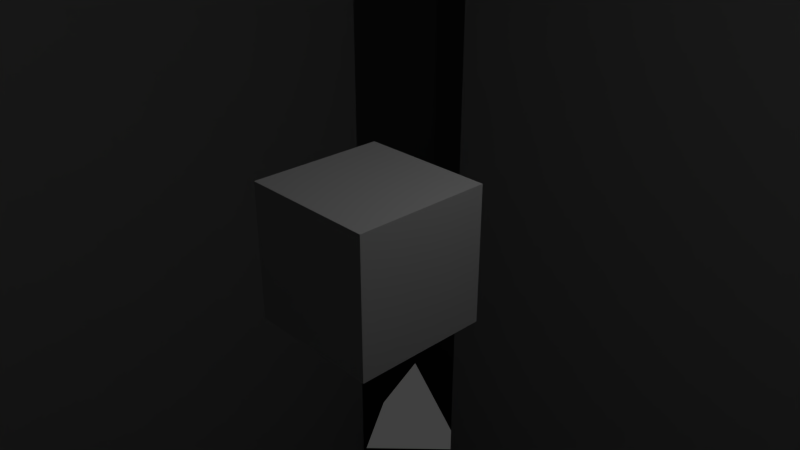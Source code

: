 # Source: Icons1.blend  (saved by Blender 2.78.0; exported with 4.5.12 LTS)
import bpy
from mathutils import Matrix  # noqa: F401  (used for matrix-valued properties, if any)

bpy.ops.wm.read_factory_settings(use_empty=True)
scene = bpy.context.scene
scene.name = 'Scene'

# ---- collections
col_collection_1 = bpy.data.collections.new('Collection 1'); scene.collection.children.link(col_collection_1)

# ---- materials (node trees are filled in below, after node groups)
mat_material = bpy.data.materials.new('Material')
mat_material.alpha_threshold = 0.0
mat_material.use_transparent_shadow = False
mat_material.roughness = 0.5
mat_material.line_color = (0.0, 0.0, 0.0, 1.0)
mat_outer = bpy.data.materials.new('Outer')
mat_outer.alpha_threshold = 0.0
mat_outer.use_transparent_shadow = False
mat_outer.roughness = 0.5
mat_inner = bpy.data.materials.new('Inner')
mat_inner.alpha_threshold = 0.0
mat_inner.use_transparent_shadow = False
mat_inner.roughness = 0.5

# ---- material node trees

# ---- world
world_world = bpy.data.worlds.new('World'); scene.world = world_world
world_world.color = (0.05088, 0.05088, 0.05088)
world_world.use_sun_shadow = False
world_world.sun_shadow_jitter_overblur = 0.0
world_world.cycles.sampling_method = 'MANUAL'

# ---- cameras
cam_camera = bpy.data.cameras.new('Camera')
cam_camera.clip_end = 100.0
cam_camera.lens = 35.0
cam_camera.sensor_width = 32.0
cam_camera.sensor_height = 18.0
cam_camera.ortho_scale = 7.314
cam_camera.dof.focus_distance = 0.0
cam_camera.dof.aperture_fstop = 128.0

# ---- lights
light_lamp = bpy.data.lights.new('Lamp', 'POINT')
light_lamp.transmission_factor = 0.0
light_lamp.cutoff_distance = 30.0
light_lamp.energy = 100.0
light_lamp.shadow_buffer_clip_start = 1.001
light_lamp.shadow_soft_size = 0.1
light_lamp.shadow_maximum_resolution = 0.006
light_lamp.use_absolute_resolution = True

# ---- meshes
me_cube = bpy.data.meshes.new('Cube')
me_cube.from_pydata([(1.0, 1.0, -1.0), (1.0, -1.0, -1.0), (-1.0, -1.0, -1.0), (-1.0, 1.0, -1.0), (1.0, 1.0, 1.0), (1.0, -1.0, 1.0), (-1.0, -1.0, 1.0), (-1.0, 1.0, 1.0)], [], [(0, 1, 2, 3), (4, 7, 6, 5), (0, 4, 5, 1), (1, 5, 6, 2), (2, 6, 7, 3), (4, 0, 3, 7)])
me_cube.materials.append(mat_material)
me_cube.use_remesh_preserve_volume = False
me_cube.use_remesh_preserve_attributes = False
me_cube.use_mirror_vertex_groups = False
me_cube.update()
me_cube_001 = bpy.data.meshes.new('Cube.001')
me_cube_001.from_pydata([(-16.88, 26.88, 33.75), (1.192e-07, 26.88, 33.75), (16.88, 26.88, 33.75), (-16.88, 10.01, 33.75), (16.88, 10.01, 33.75), (-16.88, -6.869, 33.75), (1.192e-07, -6.869, 33.75), (16.88, -6.869, 33.75), (16.88, 26.88, -33.75), (1.192e-07, 26.88, -33.75), (-16.88, 26.88, -33.75), (16.88, 10.01, -33.75), (-16.88, 10.01, -33.75), (16.88, -6.869, -33.75), (1.192e-07, -6.869, -33.75), (-16.88, -6.869, -33.75), (16.88, 43.76, 16.87), (1.192e-07, 43.76, 16.87), (-16.88, 43.76, 16.87), (16.88, 43.76, -1.982e-06), (-16.88, 43.76, -1.982e-06), (16.88, 43.76, -16.88), (1.192e-07, 43.76, -16.88), (-16.88, 43.76, -16.88), (-16.88, -23.74, 16.88), (1.192e-07, -23.74, 16.88), (16.88, -23.74, 16.88), (-16.88, -23.74, 3.114e-06), (2.484e-06, 26.88, -20.1), (16.88, -23.74, 3.114e-06), (-16.88, -23.74, -16.87), (1.192e-07, -23.74, -16.87), (16.88, -23.74, -16.87), (16.88, 43.76, -33.75), (1.192e-07, 43.76, -33.75), (-16.88, 43.76, -33.75), (-16.88, -23.74, -33.75), (1.192e-07, -23.74, -33.75), (16.88, -23.74, -33.75), (-16.88, 43.76, 33.75), (1.192e-07, 43.76, 33.75), (16.88, 43.76, 33.75), (16.88, -23.74, 33.75), (1.192e-07, -23.74, 33.75), (-16.88, -23.74, 33.75), (-33.75, 26.88, 16.88), (-33.75, 10.01, 16.88), (-33.75, -6.869, 16.88), (-33.75, 26.88, -7.081e-07), (20.1, 10.01, -3.421e-06), (-33.75, -6.869, 1.84e-06), (-33.75, 26.88, -16.88), (-33.75, 10.01, -16.88), (-33.75, -6.869, -16.88), (33.75, 26.88, -16.88), (33.75, 10.01, -16.88), (33.75, -6.869, -16.88), (33.75, 26.88, -7.081e-07), (33.75, -6.869, 1.84e-06), (33.75, 26.88, 16.88), (33.75, 10.01, 16.88), (33.75, -6.869, 16.88), (33.75, 26.88, -33.75), (33.75, 10.01, -33.75), (33.75, -6.869, -33.75), (33.75, 26.88, 33.75), (33.75, 10.01, 33.75), (33.75, -6.869, 33.75), (-33.75, 26.88, 33.75), (-33.75, 10.01, 33.75), (-33.75, -6.869, 33.75), (-33.75, -6.869, -33.75), (-33.75, 10.01, -33.75), (-33.75, 26.88, -33.75), (33.75, 43.76, 16.87), (33.75, 43.76, -1.982e-06), (33.75, 43.76, -16.88), (33.75, -23.74, -16.87), (33.75, -23.74, 3.114e-06), (33.75, -23.74, 16.88), (-33.75, 43.76, -16.88), (-33.75, 43.76, -1.982e-06), (-33.75, 43.76, 16.87), (-33.75, -23.74, 16.88), (-33.75, -23.74, 3.114e-06), (-33.75, -23.74, -16.87), (67.24, -57.23, 67.24), (67.24, 77.24, 67.24), (67.24, -57.23, -67.24), (67.24, 77.24, -67.24), (-67.24, -57.23, 67.24), (-67.24, 77.24, 67.24), (-67.24, -57.23, -67.24), (-67.24, 77.24, -67.24), (-2.625e-06, 10.01, 20.1), (-2.625e-06, 26.88, 20.1), (16.87, 10.01, 20.1), (-16.87, -6.868, 20.1), (-16.87, 10.01, 20.1), (16.87, 26.88, 20.1), (-2.625e-06, -6.868, 20.1), (-16.87, 26.88, 20.1), (16.87, -6.868, 20.1), (3.19e-06, -10.09, -1.412e-06), (3.19e-06, -10.09, -16.87), (3.19e-06, -10.09, 16.87), (16.87, -10.09, 16.87), (16.87, -10.09, -1.412e-06), (16.87, -10.09, -16.87), (-16.87, -10.09, 16.87), (-16.87, -10.09, -1.412e-06), (-16.87, -10.09, -16.87), (16.87, 26.88, -20.1), (2.484e-06, 10.01, -20.1), (-16.87, 10.01, -20.1), (-16.87, 26.88, -20.1), (-16.87, -6.868, -20.1), (2.484e-06, -6.868, -20.1), (16.87, 10.01, -20.1), (16.87, -6.868, -20.1), (16.87, 30.1, 16.87), (16.87, 30.1, -6.396e-06), (-16.87, 30.1, 16.87), (-16.87, 30.1, -6.396e-06), (16.87, 30.1, -16.87), (3.282e-06, 30.1, 16.87), (3.282e-06, 30.1, -6.396e-06), (-16.87, 30.1, -16.87), (3.282e-06, 30.1, -16.87), (-20.1, 26.88, -5.16e-06), (-20.1, 26.88, -16.87), (-20.1, -6.868, -2.613e-06), (-20.1, -6.868, -16.87), (-20.1, 26.88, 16.87), (-20.1, 10.01, -3.886e-06), (-20.1, 10.01, -16.87), (-20.1, 10.01, 16.87), (-20.1, -6.868, 16.87), (20.1, 10.01, 16.87), (20.1, 10.01, -16.87), (20.1, -6.868, -16.87), (20.1, -6.868, -2.147e-06), (20.1, -6.868, 16.87), (20.1, 26.88, -16.87), (20.1, 26.88, -4.695e-06), (20.1, 26.88, 16.87)], [], [(0, 1, 40, 39), (25, 43, 44, 24), (92, 85, 53, 71), (93, 80, 23, 35), (50, 47, 137, 131), (81, 82, 18, 20), (30, 31, 104, 111), (34, 22, 21, 33), (78, 79, 26, 29), (79, 86, 42, 26), (44, 43, 6, 5), (53, 50, 131, 132), (77, 78, 29, 32), (38, 32, 31, 37), (88, 77, 32, 38), (31, 32, 108, 104), (26, 42, 43, 25), (25, 24, 109, 105), (11, 13, 119, 118), (12, 10, 115, 114), (71, 53, 52, 72), (4, 66, 65, 2), (38, 37, 14, 13), (43, 42, 7, 6), (63, 11, 8, 62), (4, 2, 99, 96), (15, 12, 114, 116), (17, 16, 120, 125), (37, 36, 15, 14), (45, 48, 129, 133), (79, 78, 58, 61), (12, 72, 73, 10), (0, 3, 98, 101), (90, 44, 5, 70), (55, 63, 62, 54), (69, 3, 0, 68), (83, 90, 70, 47), (1, 0, 101, 95), (56, 55, 139, 140), (51, 48, 81, 80), (48, 45, 82, 81), (52, 53, 132, 135), (84, 83, 47, 50), (1, 2, 41, 40), (9, 10, 35, 34), (17, 40, 41, 16), (18, 39, 40, 17), (54, 57, 144, 143), (65, 59, 74, 87), (59, 57, 75, 74), (73, 51, 80, 93), (57, 54, 76, 75), (68, 0, 39, 91), (47, 70, 69, 46), (36, 92, 71, 15), (27, 24, 83, 84), (19, 16, 74, 75), (21, 19, 75, 76), (33, 21, 76, 89), (55, 54, 143, 139), (67, 61, 60, 66), (8, 9, 34, 33), (72, 52, 51, 73), (62, 8, 33, 89), (36, 30, 85, 92), (16, 41, 87, 74), (24, 44, 90, 83), (30, 27, 84, 85), (80, 81, 20, 23), (85, 84, 50, 53), (77, 88, 64, 56), (82, 91, 39, 18), (22, 23, 127, 128), (37, 31, 30, 36), (21, 22, 128, 124), (35, 23, 22, 34), (29, 26, 106, 107), (15, 71, 72, 12), (78, 77, 56, 58), (56, 64, 63, 55), (54, 62, 89, 76), (2, 65, 87, 41), (45, 68, 91, 82), (10, 73, 93, 35), (70, 5, 3, 69), (18, 17, 125, 122), (42, 86, 67, 7), (86, 79, 61, 67), (66, 60, 59, 65), (46, 69, 68, 45), (14, 15, 116, 117), (64, 13, 11, 63), (57, 59, 145, 144), (88, 38, 13, 64), (7, 4, 96, 102), (7, 67, 66, 4), (97, 100, 94, 98), (100, 102, 96, 94), (94, 96, 99, 95), (98, 94, 95, 101), (2, 1, 95, 99), (5, 6, 100, 97), (6, 7, 102, 100), (3, 5, 97, 98), (107, 106, 105, 103), (103, 105, 109, 110), (108, 107, 103, 104), (104, 103, 110, 111), (32, 29, 107, 108), (27, 30, 111, 110), (24, 27, 110, 109), (26, 25, 105, 106), (113, 114, 115, 28), (119, 117, 113, 118), (117, 116, 114, 113), (118, 113, 28, 112), (9, 8, 112, 28), (8, 11, 118, 112), (13, 14, 117, 119), (10, 9, 28, 115), (127, 123, 126, 128), (126, 125, 120, 121), (128, 126, 121, 124), (123, 122, 125, 126), (23, 20, 123, 127), (20, 18, 122, 123), (16, 19, 121, 120), (19, 21, 124, 121), (134, 136, 133, 129), (132, 131, 134, 135), (135, 134, 129, 130), (131, 137, 136, 134), (46, 45, 133, 136), (51, 52, 135, 130), (47, 46, 136, 137), (48, 51, 130, 129), (142, 141, 49, 138), (141, 140, 139, 49), (138, 49, 144, 145), (49, 139, 143, 144), (59, 60, 138, 145), (60, 61, 142, 138), (61, 58, 141, 142), (58, 56, 140, 141)])
me_cube_001.polygons.foreach_set('use_smooth', [True] * 144)
me_cube_001.polygons.foreach_set('material_index', [1, 1, 1, 1, 1, 1, 1, 1, 1, 1, 1, 1, 1, 1, 1, 1, 1, 1, 1, 1, 1, 1, 1, 1, 1, 1, 1, 1, 1, 1, 1, 1, 1, 1, 1, 1, 1, 1, 1, 1, 1, 1, 1, 1, 1, 1, 1, 1, 1, 1, 1, 1, 1, 1, 1, 1, 1, 1, 1, 1, 1, 1, 1, 1, 1, 1, 1, 1, 1, 1, 1, 1, 1, 1, 1, 1, 1, 1, 1, 1, 1, 1, 1, 1, 1, 1, 1, 1, 1, 1, 1, 1, 1, 1, 1, 1, 1, 1, 1, 1, 1, 1, 1, 1, 1, 1, 1, 1, 1, 1, 1, 1, 1, 1, 1, 1, 1, 1, 1, 1, 1, 1, 1, 1, 1, 1, 1, 1, 1, 1, 1, 1, 1, 1, 1, 1, 1, 1, 1, 1, 1, 1, 1, 1])
_uv = me_cube_001.uv_layers.new(name='UVMap')
_uv.uv.foreach_set('vector', [0.06258, 0.5625, 0.06258, 0.625, 8.662e-05, 0.625, 8.662e-05, 0.5625, 0.3125, 0.625, 0.25, 0.625, 0.25, 0.5625, 0.3125, 0.5625, 0.5, 0.5, 0.4375, 0.5, 0.4375, 0.4375, 0.5, 0.4375, 0.5, 0.25, 0.4375, 0.25, 0.4375, 0.1876, 0.5, 0.1876, 0.375, 0.4375, 0.3125, 0.4375, 0.3125, 0.4375, 0.375, 0.4375, 0.375, 0.25, 0.3125, 0.25, 0.3125, 0.1876, 0.375, 0.1876, 0.4375, 0.5625, 0.4375, 0.625, 0.4375, 0.625, 0.4375, 0.5625, 0.5, 0.1251, 0.4375, 0.1251, 0.4375, 0.06258, 0.5, 0.06258, 0.375, 0.75, 0.3125, 0.75, 0.3125, 0.6875, 0.375, 0.6875, 0.3125, 0.75, 0.25, 0.75, 0.25, 0.6875, 0.3125, 0.6875, 0.25, 0.5625, 0.25, 0.625, 0.1876, 0.625, 0.1876, 0.5625, 0.4375, 0.4375, 0.375, 0.4375, 0.375, 0.4375, 0.4375, 0.4375, 0.4375, 0.75, 0.375, 0.75, 0.375, 0.6875, 0.4375, 0.6875, 0.5, 0.6875, 0.4375, 0.6875, 0.4375, 0.625, 0.5, 0.625, 0.5, 0.75, 0.4375, 0.75, 0.4375, 0.6875, 0.5, 0.6875, 0.4375, 0.625, 0.4375, 0.6875, 0.4375, 0.6875, 0.4375, 0.625, 0.3125, 0.6875, 0.25, 0.6875, 0.25, 0.625, 0.3125, 0.625, 0.3125, 0.625, 0.3125, 0.5625, 0.3125, 0.5625, 0.3125, 0.625, 0.625, 0.6875, 0.5625, 0.6875, 0.5625, 0.6875, 0.625, 0.6875, 0.625, 0.5625, 0.6875, 0.5625, 0.6875, 0.5625, 0.625, 0.5625, 0.5, 0.4375, 0.4375, 0.4375, 0.4375, 0.375, 0.5, 0.375, 0.1251, 0.6875, 0.1251, 0.75, 0.06258, 0.75, 0.06258, 0.6875, 0.5, 0.6875, 0.5, 0.625, 0.5625, 0.625, 0.5625, 0.6875, 0.25, 0.625, 0.25, 0.6875, 0.1876, 0.6875, 0.1876, 0.625, 0.625, 0.75, 0.625, 0.6875, 0.6875, 0.6875, 0.6875, 0.75, 0.1251, 0.6875, 0.06258, 0.6875, 0.06258, 0.6875, 0.1251, 0.6875, 0.5625, 0.5625, 0.625, 0.5625, 0.625, 0.5625, 0.5625, 0.5625, 0.3125, 0.1251, 0.3125, 0.06258, 0.3125, 0.06258, 0.3125, 0.1251, 0.5, 0.625, 0.5, 0.5625, 0.5625, 0.5625, 0.5625, 0.625, 0.3125, 0.3125, 0.375, 0.3125, 0.375, 0.3125, 0.3125, 0.3125, 0.3125, 0.75, 0.375, 0.75, 0.375, 0.8124, 0.3125, 0.8124, 0.625, 0.5625, 0.625, 0.5, 0.6875, 0.5, 0.6875, 0.5625, 0.06258, 0.5625, 0.1251, 0.5625, 0.1251, 0.5625, 0.06258, 0.5625, 0.25, 0.5, 0.25, 0.5625, 0.1876, 0.5625, 0.1876, 0.5, 0.4375, 0.8749, 0.5, 0.8749, 0.5, 0.9374, 0.4375, 0.9374, 0.1251, 0.5, 0.1251, 0.5625, 0.06258, 0.5625, 0.06258, 0.5, 0.3125, 0.5, 0.25, 0.5, 0.25, 0.4375, 0.3125, 0.4375, 0.06258, 0.625, 0.06258, 0.5625, 0.06258, 0.5625, 0.06258, 0.625, 0.4375, 0.8124, 0.4375, 0.8749, 0.4375, 0.8749, 0.4375, 0.8124, 0.4375, 0.3125, 0.375, 0.3125, 0.375, 0.25, 0.4375, 0.25, 0.375, 0.3125, 0.3125, 0.3125, 0.3125, 0.25, 0.375, 0.25, 0.4375, 0.375, 0.4375, 0.4375, 0.4375, 0.4375, 0.4375, 0.375, 0.375, 0.5, 0.3125, 0.5, 0.3125, 0.4375, 0.375, 0.4375, 0.06258, 0.625, 0.06258, 0.6875, 8.662e-05, 0.6875, 8.662e-05, 0.625, 0.6875, 0.625, 0.6875, 0.5625, 0.75, 0.5625, 0.75, 0.625, 0.3125, 0.1251, 0.25, 0.1251, 0.25, 0.06258, 0.3125, 0.06258, 0.3125, 0.1876, 0.25, 0.1876, 0.25, 0.1251, 0.3125, 0.1251, 0.4375, 0.9374, 0.375, 0.9374, 0.375, 0.9374, 0.4375, 0.9374, 0.25, 0.9374, 0.3125, 0.9374, 0.3125, 0.9999, 0.25, 0.9999, 0.3125, 0.9374, 0.375, 0.9374, 0.375, 0.9999, 0.3125, 0.9999, 0.5, 0.3125, 0.4375, 0.3125, 0.4375, 0.25, 0.5, 0.25, 0.375, 0.9374, 0.4375, 0.9374, 0.4375, 0.9999, 0.375, 0.9999, 0.06258, 0.5, 0.06258, 0.5625, 8.662e-05, 0.5625, 8.659e-05, 0.5, 0.3125, 0.4375, 0.25, 0.4375, 0.25, 0.375, 0.3125, 0.375, 0.5, 0.5625, 0.5, 0.5, 0.5625, 0.5, 0.5625, 0.5625, 0.375, 0.5625, 0.3125, 0.5625, 0.3125, 0.5, 0.375, 0.5, 0.375, 0.06258, 0.3125, 0.06258, 0.3125, 8.671e-05, 0.375, 8.683e-05, 0.4375, 0.06258, 0.375, 0.06258, 0.375, 8.683e-05, 0.4375, 8.696e-05, 0.5, 0.06258, 0.4375, 0.06258, 0.4375, 8.696e-05, 0.5, 8.702e-05, 0.4375, 0.8749, 0.4375, 0.9374, 0.4375, 0.9374, 0.4375, 0.8749, 0.25, 0.8124, 0.3125, 0.8124, 0.3125, 0.8749, 0.25, 0.8749, 0.6875, 0.6875, 0.6875, 0.625, 0.75, 0.625, 0.75, 0.6875, 0.5, 0.375, 0.4375, 0.375, 0.4375, 0.3125, 0.5, 0.3125, 0.6875, 0.75, 0.6875, 0.6875, 0.75, 0.6875, 0.75, 0.75, 0.5, 0.5625, 0.4375, 0.5625, 0.4375, 0.5, 0.5, 0.5, 0.3125, 0.06258, 0.25, 0.06258, 0.25, 8.659e-05, 0.3125, 8.671e-05, 0.3125, 0.5625, 0.25, 0.5625, 0.25, 0.5, 0.3125, 0.5, 0.4375, 0.5625, 0.375, 0.5625, 0.375, 0.5, 0.4375, 0.5, 0.4375, 0.25, 0.375, 0.25, 0.375, 0.1876, 0.4375, 0.1876, 0.4375, 0.5, 0.375, 0.5, 0.375, 0.4375, 0.4375, 0.4375, 0.4375, 0.75, 0.5, 0.75, 0.5, 0.8124, 0.4375, 0.8124, 0.3125, 0.25, 0.25, 0.25, 0.25, 0.1876, 0.3125, 0.1876, 0.4375, 0.1251, 0.4375, 0.1876, 0.4375, 0.1876, 0.4375, 0.1251, 0.5, 0.625, 0.4375, 0.625, 0.4375, 0.5625, 0.5, 0.5625, 0.4375, 0.06258, 0.4375, 0.1251, 0.4375, 0.1251, 0.4375, 0.06258, 0.5, 0.1876, 0.4375, 0.1876, 0.4375, 0.1251, 0.5, 0.1251, 0.375, 0.6875, 0.3125, 0.6875, 0.3125, 0.6875, 0.375, 0.6875, 0.5625, 0.5625, 0.5625, 0.5, 0.625, 0.5, 0.625, 0.5625, 0.375, 0.75, 0.4375, 0.75, 0.4375, 0.8124, 0.375, 0.8124, 0.4375, 0.8124, 0.5, 0.8124, 0.5, 0.8749, 0.4375, 0.8749, 0.4375, 0.9374, 0.5, 0.9374, 0.5, 0.9999, 0.4375, 0.9999, 0.06258, 0.6875, 0.06258, 0.75, 8.662e-05, 0.75, 8.662e-05, 0.6875, 0.3125, 0.3125, 0.25, 0.3125, 0.25, 0.25, 0.3125, 0.25, 0.6875, 0.5625, 0.6875, 0.5, 0.75, 0.5, 0.75, 0.5625, 0.1876, 0.5, 0.1876, 0.5625, 0.1251, 0.5625, 0.1251, 0.5, 0.3125, 0.1876, 0.3125, 0.1251, 0.3125, 0.1251, 0.3125, 0.1876, 0.25, 0.6875, 0.25, 0.75, 0.1876, 0.75, 0.1876, 0.6875, 0.25, 0.75, 0.3125, 0.75, 0.3125, 0.8124, 0.25, 0.8124, 0.25, 0.8749, 0.3125, 0.8749, 0.3125, 0.9374, 0.25, 0.9374, 0.3125, 0.375, 0.25, 0.375, 0.25, 0.3125, 0.3125, 0.3125, 0.5625, 0.625, 0.5625, 0.5625, 0.5625, 0.5625, 0.5625, 0.625, 0.5625, 0.75, 0.5625, 0.6875, 0.625, 0.6875, 0.625, 0.75, 0.375, 0.9374, 0.3125, 0.9374, 0.3125, 0.9374, 0.375, 0.9374, 0.5, 0.75, 0.5, 0.6875, 0.5625, 0.6875, 0.5625, 0.75, 0.1876, 0.6875, 0.1251, 0.6875, 0.1251, 0.6875, 0.1876, 0.6875, 0.1876, 0.6875, 0.1876, 0.75, 0.1251, 0.75, 0.1251, 0.6875, 0.1876, 0.5625, 0.1876, 0.625, 0.1251, 0.625, 0.1251, 0.5625, 0.1876, 0.625, 0.1876, 0.6875, 0.1251, 0.6875, 0.1251, 0.625, 0.1251, 0.625, 0.1251, 0.6875, 0.06258, 0.6875, 0.06258, 0.625, 0.1251, 0.5625, 0.1251, 0.625, 0.06258, 0.625, 0.06258, 0.5625, 0.06258, 0.6875, 0.06258, 0.625, 0.06258, 0.625, 0.06258, 0.6875, 0.1876, 0.5625, 0.1876, 0.625, 0.1876, 0.625, 0.1876, 0.5625, 0.1876, 0.625, 0.1876, 0.6875, 0.1876, 0.6875, 0.1876, 0.625, 0.1251, 0.5625, 0.1876, 0.5625, 0.1876, 0.5625, 0.1251, 0.5625, 0.375, 0.6875, 0.3125, 0.6875, 0.3125, 0.625, 0.375, 0.625, 0.375, 0.625, 0.3125, 0.625, 0.3125, 0.5625, 0.375, 0.5625, 0.4375, 0.6875, 0.375, 0.6875, 0.375, 0.625, 0.4375, 0.625, 0.4375, 0.625, 0.375, 0.625, 0.375, 0.5625, 0.4375, 0.5625, 0.4375, 0.6875, 0.375, 0.6875, 0.375, 0.6875, 0.4375, 0.6875, 0.375, 0.5625, 0.4375, 0.5625, 0.4375, 0.5625, 0.375, 0.5625, 0.3125, 0.5625, 0.375, 0.5625, 0.375, 0.5625, 0.3125, 0.5625, 0.3125, 0.6875, 0.3125, 0.625, 0.3125, 0.625, 0.3125, 0.6875, 0.625, 0.625, 0.625, 0.5625, 0.6875, 0.5625, 0.6875, 0.625, 0.5625, 0.6875, 0.5625, 0.625, 0.625, 0.625, 0.625, 0.6875, 0.5625, 0.625, 0.5625, 0.5625, 0.625, 0.5625, 0.625, 0.625, 0.625, 0.6875, 0.625, 0.625, 0.6875, 0.625, 0.6875, 0.6875, 0.6875, 0.625, 0.6875, 0.6875, 0.6875, 0.6875, 0.6875, 0.625, 0.6875, 0.6875, 0.625, 0.6875, 0.625, 0.6875, 0.6875, 0.6875, 0.5625, 0.6875, 0.5625, 0.625, 0.5625, 0.625, 0.5625, 0.6875, 0.6875, 0.5625, 0.6875, 0.625, 0.6875, 0.625, 0.6875, 0.5625, 0.4375, 0.1876, 0.375, 0.1876, 0.375, 0.1251, 0.4375, 0.1251, 0.375, 0.1251, 0.3125, 0.1251, 0.3125, 0.06258, 0.375, 0.06258, 0.4375, 0.1251, 0.375, 0.1251, 0.375, 0.06258, 0.4375, 0.06258, 0.375, 0.1876, 0.3125, 0.1876, 0.3125, 0.1251, 0.375, 0.1251, 0.4375, 0.1876, 0.375, 0.1876, 0.375, 0.1876, 0.4375, 0.1876, 0.375, 0.1876, 0.3125, 0.1876, 0.3125, 0.1876, 0.375, 0.1876, 0.3125, 0.06258, 0.375, 0.06258, 0.375, 0.06258, 0.3125, 0.06258, 0.375, 0.06258, 0.4375, 0.06258, 0.4375, 0.06258, 0.375, 0.06258, 0.375, 0.375, 0.3125, 0.375, 0.3125, 0.3125, 0.375, 0.3125, 0.4375, 0.4375, 0.375, 0.4375, 0.375, 0.375, 0.4375, 0.375, 0.4375, 0.375, 0.375, 0.375, 0.375, 0.3125, 0.4375, 0.3125, 0.375, 0.4375, 0.3125, 0.4375, 0.3125, 0.375, 0.375, 0.375, 0.3125, 0.375, 0.3125, 0.3125, 0.3125, 0.3125, 0.3125, 0.375, 0.4375, 0.3125, 0.4375, 0.375, 0.4375, 0.375, 0.4375, 0.3125, 0.3125, 0.4375, 0.3125, 0.375, 0.3125, 0.375, 0.3125, 0.4375, 0.375, 0.3125, 0.4375, 0.3125, 0.4375, 0.3125, 0.375, 0.3125, 0.3125, 0.8124, 0.375, 0.8124, 0.375, 0.8749, 0.3125, 0.8749, 0.375, 0.8124, 0.4375, 0.8124, 0.4375, 0.8749, 0.375, 0.8749, 0.3125, 0.8749, 0.375, 0.8749, 0.375, 0.9374, 0.3125, 0.9374, 0.375, 0.8749, 0.4375, 0.8749, 0.4375, 0.9374, 0.375, 0.9374, 0.3125, 0.9374, 0.3125, 0.8749, 0.3125, 0.8749, 0.3125, 0.9374, 0.3125, 0.8749, 0.3125, 0.8124, 0.3125, 0.8124, 0.3125, 0.8749, 0.3125, 0.8124, 0.375, 0.8124, 0.375, 0.8124, 0.3125, 0.8124, 0.375, 0.8124, 0.4375, 0.8124, 0.4375, 0.8124, 0.375, 0.8124])
_ca = me_cube_001.color_attributes.new('Col', 'BYTE_COLOR', 'CORNER')
_ca.data.foreach_set('color', [1.0, 1.0, 1.0, 1.0, 1.0, 1.0, 1.0, 1.0, 1.0, 1.0, 1.0, 1.0, 1.0, 1.0, 1.0, 1.0, 1.0, 1.0, 1.0, 1.0, 1.0, 1.0, 1.0, 1.0, 1.0, 1.0, 1.0, 1.0, 1.0, 1.0, 1.0, 1.0, 1.0, 1.0, 1.0, 1.0, 1.0, 1.0, 1.0, 1.0, 1.0, 1.0, 1.0, 1.0, 1.0, 1.0, 1.0, 1.0, 1.0, 1.0, 1.0, 1.0, 1.0, 1.0, 1.0, 1.0, 1.0, 1.0, 1.0, 1.0, 1.0, 1.0, 1.0, 1.0, 1.0, 1.0, 1.0, 1.0, 1.0, 1.0, 1.0, 1.0, 1.0, 1.0, 1.0, 1.0, 1.0, 1.0, 1.0, 1.0, 1.0, 1.0, 1.0, 1.0, 1.0, 1.0, 1.0, 1.0, 1.0, 1.0, 1.0, 1.0, 1.0, 1.0, 1.0, 1.0, 1.0, 1.0, 1.0, 1.0, 1.0, 1.0, 1.0, 1.0, 1.0, 1.0, 1.0, 1.0, 1.0, 1.0, 1.0, 1.0, 1.0, 1.0, 1.0, 1.0, 1.0, 1.0, 1.0, 1.0, 1.0, 1.0, 1.0, 1.0, 1.0, 1.0, 1.0, 1.0, 1.0, 1.0, 1.0, 1.0, 1.0, 1.0, 1.0, 1.0, 1.0, 1.0, 1.0, 1.0, 1.0, 1.0, 1.0, 1.0, 1.0, 1.0, 1.0, 1.0, 1.0, 1.0, 1.0, 1.0, 1.0, 1.0, 1.0, 1.0, 1.0, 1.0, 1.0, 1.0, 1.0, 1.0, 1.0, 1.0, 1.0, 1.0, 1.0, 1.0, 1.0, 1.0, 1.0, 1.0, 1.0, 1.0, 1.0, 1.0, 1.0, 1.0, 1.0, 1.0, 1.0, 1.0, 1.0, 1.0, 1.0, 1.0, 1.0, 1.0, 1.0, 1.0, 1.0, 1.0, 1.0, 1.0, 1.0, 1.0, 1.0, 1.0, 1.0, 1.0, 1.0, 1.0, 1.0, 1.0, 1.0, 1.0, 1.0, 1.0, 1.0, 1.0, 1.0, 1.0, 1.0, 1.0, 1.0, 1.0, 1.0, 1.0, 1.0, 1.0, 1.0, 1.0, 1.0, 1.0, 1.0, 1.0, 1.0, 1.0, 1.0, 1.0, 1.0, 1.0, 1.0, 1.0, 1.0, 1.0, 1.0, 1.0, 1.0, 1.0, 1.0, 1.0, 1.0, 1.0, 1.0, 1.0, 1.0, 1.0, 1.0, 1.0, 1.0, 1.0, 1.0, 1.0, 1.0, 1.0, 1.0, 1.0, 1.0, 1.0, 1.0, 1.0, 1.0, 1.0, 1.0, 1.0, 1.0, 1.0, 1.0, 1.0, 1.0, 1.0, 1.0, 1.0, 1.0, 1.0, 1.0, 1.0, 1.0, 1.0, 1.0, 1.0, 1.0, 1.0, 1.0, 1.0, 1.0, 1.0, 1.0, 1.0, 1.0, 1.0, 1.0, 1.0, 1.0, 1.0, 1.0, 1.0, 1.0, 1.0, 1.0, 1.0, 1.0, 1.0, 1.0, 1.0, 1.0, 1.0, 1.0, 1.0, 1.0, 1.0, 1.0, 1.0, 1.0, 1.0, 1.0, 1.0, 1.0, 1.0, 1.0, 1.0, 1.0, 1.0, 1.0, 1.0, 1.0, 1.0, 1.0, 1.0, 1.0, 1.0, 1.0, 1.0, 1.0, 1.0, 1.0, 1.0, 1.0, 1.0, 1.0, 1.0, 1.0, 1.0, 1.0, 1.0, 1.0, 1.0, 1.0, 1.0, 1.0, 1.0, 1.0, 1.0, 1.0, 1.0, 1.0, 1.0, 1.0, 1.0, 1.0, 1.0, 1.0, 1.0, 1.0, 1.0, 1.0, 1.0, 1.0, 1.0, 1.0, 1.0, 1.0, 1.0, 1.0, 1.0, 1.0, 1.0, 1.0, 1.0, 1.0, 1.0, 1.0, 1.0, 1.0, 1.0, 1.0, 1.0, 1.0, 1.0, 1.0, 1.0, 1.0, 1.0, 1.0, 1.0, 1.0, 1.0, 1.0, 1.0, 1.0, 1.0, 1.0, 1.0, 1.0, 1.0, 1.0, 1.0, 1.0, 1.0, 1.0, 1.0, 1.0, 1.0, 1.0, 1.0, 1.0, 1.0, 1.0, 1.0, 1.0, 1.0, 1.0, 1.0, 1.0, 1.0, 1.0, 1.0, 1.0, 1.0, 1.0, 1.0, 1.0, 1.0, 1.0, 1.0, 1.0, 1.0, 1.0, 1.0, 1.0, 1.0, 1.0, 1.0, 1.0, 1.0, 1.0, 1.0, 1.0, 1.0, 1.0, 1.0, 1.0, 1.0, 1.0, 1.0, 1.0, 1.0, 1.0, 1.0, 1.0, 1.0, 1.0, 1.0, 1.0, 1.0, 1.0, 1.0, 1.0, 1.0, 1.0, 1.0, 1.0, 1.0, 1.0, 1.0, 1.0, 1.0, 1.0, 1.0, 1.0, 1.0, 1.0, 1.0, 1.0, 1.0, 1.0, 1.0, 1.0, 1.0, 1.0, 1.0, 1.0, 1.0, 1.0, 1.0, 1.0, 1.0, 1.0, 1.0, 1.0, 1.0, 1.0, 1.0, 1.0, 1.0, 1.0, 1.0, 1.0, 1.0, 1.0, 1.0, 1.0, 1.0, 1.0, 1.0, 1.0, 1.0, 1.0, 1.0, 1.0, 1.0, 1.0, 1.0, 1.0, 1.0, 1.0, 1.0, 1.0, 1.0, 1.0, 1.0, 1.0, 1.0, 1.0, 1.0, 1.0, 1.0, 1.0, 1.0, 1.0, 1.0, 1.0, 1.0, 1.0, 1.0, 1.0, 1.0, 1.0, 1.0, 1.0, 1.0, 1.0, 1.0, 1.0, 1.0, 1.0, 1.0, 1.0, 1.0, 1.0, 1.0, 1.0, 1.0, 1.0, 1.0, 1.0, 1.0, 1.0, 1.0, 1.0, 1.0, 1.0, 1.0, 1.0, 1.0, 1.0, 1.0, 1.0, 1.0, 1.0, 1.0, 1.0, 1.0, 1.0, 1.0, 1.0, 1.0, 1.0, 1.0, 1.0, 1.0, 1.0, 1.0, 1.0, 1.0, 1.0, 1.0, 1.0, 1.0, 1.0, 1.0, 1.0, 1.0, 1.0, 1.0, 1.0, 1.0, 1.0, 1.0, 1.0, 1.0, 1.0, 1.0, 1.0, 1.0, 1.0, 1.0, 1.0, 1.0, 1.0, 1.0, 1.0, 1.0, 1.0, 1.0, 1.0, 1.0, 1.0, 1.0, 1.0, 1.0, 1.0, 1.0, 1.0, 1.0, 1.0, 1.0, 1.0, 1.0, 1.0, 1.0, 1.0, 1.0, 1.0, 1.0, 1.0, 1.0, 1.0, 1.0, 1.0, 1.0, 1.0, 1.0, 1.0, 1.0, 1.0, 1.0, 1.0, 1.0, 1.0, 1.0, 1.0, 1.0, 1.0, 1.0, 1.0, 1.0, 1.0, 1.0, 1.0, 1.0, 1.0, 1.0, 1.0, 1.0, 1.0, 1.0, 1.0, 1.0, 1.0, 1.0, 1.0, 1.0, 1.0, 1.0, 1.0, 1.0, 1.0, 1.0, 1.0, 1.0, 1.0, 1.0, 1.0, 1.0, 1.0, 1.0, 1.0, 1.0, 1.0, 1.0, 1.0, 1.0, 1.0, 1.0, 1.0, 1.0, 1.0, 1.0, 1.0, 1.0, 1.0, 1.0, 1.0, 1.0, 1.0, 1.0, 1.0, 1.0, 1.0, 1.0, 1.0, 1.0, 1.0, 1.0, 1.0, 1.0, 1.0, 1.0, 1.0, 1.0, 1.0, 1.0, 1.0, 1.0, 1.0, 1.0, 1.0, 1.0, 1.0, 1.0, 1.0, 1.0, 1.0, 1.0, 1.0, 1.0, 1.0, 1.0, 1.0, 1.0, 1.0, 1.0, 1.0, 1.0, 1.0, 1.0, 1.0, 1.0, 1.0, 1.0, 1.0, 1.0, 1.0, 1.0, 1.0, 1.0, 1.0, 1.0, 1.0, 1.0, 1.0, 1.0, 1.0, 1.0, 1.0, 1.0, 1.0, 1.0, 1.0, 1.0, 1.0, 1.0, 1.0, 1.0, 1.0, 1.0, 1.0, 1.0, 1.0, 1.0, 1.0, 1.0, 1.0, 1.0, 1.0, 1.0, 1.0, 1.0, 1.0, 1.0, 1.0, 1.0, 1.0, 1.0, 1.0, 1.0, 1.0, 1.0, 1.0, 1.0, 1.0, 1.0, 1.0, 1.0, 1.0, 1.0, 1.0, 1.0, 1.0, 1.0, 1.0, 1.0, 1.0, 1.0, 1.0, 1.0, 1.0, 1.0, 1.0, 1.0, 1.0, 1.0, 1.0, 1.0, 1.0, 1.0, 1.0, 1.0, 1.0, 1.0, 1.0, 1.0, 1.0, 1.0, 1.0, 1.0, 1.0, 1.0, 1.0, 1.0, 1.0, 1.0, 1.0, 1.0, 1.0, 1.0, 1.0, 1.0, 1.0, 1.0, 1.0, 1.0, 1.0, 1.0, 1.0, 1.0, 1.0, 1.0, 1.0, 1.0, 1.0, 1.0, 1.0, 1.0, 1.0, 1.0, 1.0, 1.0, 1.0, 1.0, 1.0, 1.0, 1.0, 1.0, 1.0, 1.0, 1.0, 1.0, 1.0, 1.0, 1.0, 1.0, 1.0, 1.0, 1.0, 1.0, 1.0, 1.0, 1.0, 1.0, 1.0, 1.0, 1.0, 1.0, 1.0, 1.0, 1.0, 1.0, 1.0, 1.0, 1.0, 1.0, 1.0, 1.0, 1.0, 1.0, 1.0, 1.0, 1.0, 1.0, 1.0, 1.0, 1.0, 1.0, 1.0, 1.0, 1.0, 1.0, 1.0, 1.0, 1.0, 1.0, 1.0, 1.0, 1.0, 1.0, 1.0, 1.0, 1.0, 1.0, 1.0, 1.0, 1.0, 1.0, 1.0, 1.0, 1.0, 1.0, 1.0, 1.0, 1.0, 1.0, 1.0, 1.0, 1.0, 1.0, 1.0, 1.0, 1.0, 1.0, 1.0, 1.0, 1.0, 1.0, 1.0, 1.0, 1.0, 1.0, 1.0, 1.0, 1.0, 1.0, 1.0, 1.0, 1.0, 1.0, 1.0, 1.0, 1.0, 1.0, 1.0, 1.0, 1.0, 1.0, 1.0, 1.0, 1.0, 1.0, 1.0, 1.0, 1.0, 1.0, 1.0, 1.0, 1.0, 1.0, 1.0, 1.0, 1.0, 1.0, 1.0, 1.0, 1.0, 1.0, 1.0, 1.0, 1.0, 1.0, 1.0, 1.0, 1.0, 1.0, 1.0, 1.0, 1.0, 1.0, 1.0, 1.0, 1.0, 1.0, 1.0, 1.0, 1.0, 1.0, 1.0, 1.0, 1.0, 1.0, 1.0, 1.0, 1.0, 1.0, 1.0, 1.0, 1.0, 1.0, 1.0, 1.0, 1.0, 1.0, 1.0, 1.0, 1.0, 1.0, 1.0, 1.0, 1.0, 1.0, 1.0, 1.0, 1.0, 1.0, 1.0, 1.0, 1.0, 1.0, 1.0, 1.0, 1.0, 1.0, 1.0, 1.0, 1.0, 1.0, 1.0, 1.0, 1.0, 1.0, 1.0, 1.0, 1.0, 1.0, 1.0, 1.0, 1.0, 1.0, 1.0, 1.0, 1.0, 1.0, 1.0, 1.0, 1.0, 1.0, 1.0, 1.0, 1.0, 1.0, 1.0, 1.0, 1.0, 1.0, 1.0, 1.0, 1.0, 1.0, 1.0, 1.0, 1.0, 1.0, 1.0, 1.0, 1.0, 1.0, 1.0, 1.0, 1.0, 1.0, 1.0, 1.0, 1.0, 1.0, 1.0, 1.0, 1.0, 1.0, 1.0, 1.0, 1.0, 1.0, 1.0, 1.0, 1.0, 1.0, 1.0, 1.0, 1.0, 1.0, 1.0, 1.0, 1.0, 1.0, 1.0, 1.0, 1.0, 1.0, 1.0, 1.0, 1.0, 1.0, 1.0, 1.0, 1.0, 1.0, 1.0, 1.0, 1.0, 1.0, 1.0, 1.0, 1.0, 1.0, 1.0, 1.0, 1.0, 1.0, 1.0, 1.0, 1.0, 1.0, 1.0, 1.0, 1.0, 1.0, 1.0, 1.0, 1.0, 1.0, 1.0, 1.0, 1.0, 1.0, 1.0, 1.0, 1.0, 1.0, 1.0, 1.0, 1.0, 1.0, 1.0, 1.0, 1.0, 1.0, 1.0, 1.0, 1.0, 1.0, 1.0, 1.0, 1.0, 1.0, 1.0, 1.0, 1.0, 1.0, 1.0, 1.0, 1.0, 1.0, 1.0, 1.0, 1.0, 1.0, 1.0, 1.0, 1.0, 1.0, 1.0, 1.0, 1.0, 1.0, 1.0, 1.0, 1.0, 1.0, 1.0, 1.0, 1.0, 1.0, 1.0, 1.0, 1.0, 1.0, 1.0, 1.0, 1.0, 1.0, 1.0, 1.0, 1.0, 1.0, 1.0, 1.0, 1.0, 1.0, 1.0, 1.0, 1.0, 1.0, 1.0, 1.0, 1.0, 1.0, 1.0, 1.0, 1.0, 1.0, 1.0, 1.0, 1.0, 1.0, 1.0, 1.0, 1.0, 1.0, 1.0, 1.0, 1.0, 1.0, 1.0, 1.0, 1.0, 1.0, 1.0, 1.0, 1.0, 1.0, 1.0, 1.0, 1.0, 1.0, 1.0, 1.0, 1.0, 1.0, 1.0, 1.0, 1.0, 1.0, 1.0, 1.0, 1.0, 1.0, 1.0, 1.0, 1.0, 1.0, 1.0, 1.0, 1.0, 1.0, 1.0, 1.0, 1.0, 1.0, 1.0, 1.0, 1.0, 1.0, 1.0, 1.0, 1.0, 1.0, 1.0, 1.0, 1.0, 1.0, 1.0, 1.0, 1.0, 1.0, 1.0, 1.0, 1.0, 1.0, 1.0, 1.0, 1.0, 1.0, 1.0, 1.0, 1.0, 1.0, 1.0, 1.0, 1.0, 1.0, 1.0, 1.0, 1.0, 1.0, 1.0, 1.0, 1.0, 1.0, 1.0, 1.0, 1.0, 1.0, 1.0, 1.0, 1.0, 1.0, 1.0, 1.0, 1.0, 1.0, 1.0, 1.0, 1.0, 1.0, 1.0, 1.0, 1.0, 1.0, 1.0, 1.0, 1.0, 1.0, 1.0, 1.0, 1.0, 1.0, 1.0, 1.0, 1.0, 1.0, 1.0, 1.0, 1.0, 1.0, 1.0, 1.0, 1.0, 1.0, 1.0, 1.0, 1.0, 1.0, 1.0, 1.0, 1.0, 1.0, 1.0, 1.0, 1.0, 1.0, 1.0, 1.0, 1.0, 1.0, 1.0, 1.0, 1.0, 1.0, 1.0, 1.0, 1.0, 1.0, 1.0, 1.0, 1.0, 1.0, 1.0, 1.0, 1.0, 1.0, 1.0, 1.0, 1.0, 1.0, 1.0, 1.0, 1.0, 1.0, 1.0, 1.0, 1.0, 1.0, 1.0, 1.0, 1.0, 1.0, 1.0, 1.0, 1.0, 1.0, 1.0, 1.0, 1.0, 1.0, 1.0, 1.0, 1.0, 1.0, 1.0, 1.0, 1.0, 1.0, 1.0, 1.0, 1.0, 1.0, 1.0, 1.0, 1.0, 1.0, 1.0, 1.0, 1.0, 1.0, 1.0, 1.0, 1.0, 1.0, 1.0, 1.0, 1.0, 1.0, 1.0, 1.0, 1.0, 1.0, 1.0, 1.0, 1.0, 1.0, 1.0, 1.0, 1.0, 1.0, 1.0, 1.0, 1.0, 1.0, 1.0, 1.0, 1.0, 1.0, 1.0, 1.0, 1.0, 1.0, 1.0, 1.0, 1.0, 1.0, 1.0, 1.0, 1.0, 1.0, 1.0, 1.0, 1.0, 1.0, 1.0, 1.0, 1.0, 1.0, 1.0, 1.0, 1.0, 1.0, 1.0, 1.0, 1.0, 1.0, 1.0, 1.0, 1.0, 1.0, 1.0, 1.0, 1.0, 1.0, 1.0, 1.0, 1.0, 1.0, 1.0, 1.0, 1.0, 1.0, 1.0, 1.0, 1.0, 1.0, 1.0, 1.0, 1.0, 1.0, 1.0, 1.0, 1.0, 1.0, 1.0, 1.0, 1.0, 1.0, 1.0, 1.0, 1.0, 1.0, 1.0, 1.0, 1.0, 1.0, 1.0, 1.0, 1.0, 1.0, 1.0, 1.0, 1.0, 1.0, 1.0, 1.0, 1.0, 1.0, 1.0, 1.0, 1.0, 1.0, 1.0, 1.0, 1.0, 1.0, 1.0, 1.0, 1.0, 1.0, 1.0, 1.0, 1.0, 1.0, 1.0, 1.0, 1.0, 1.0, 1.0, 1.0, 1.0, 1.0, 1.0, 1.0, 1.0, 1.0, 1.0, 1.0, 1.0, 1.0, 1.0, 1.0, 1.0, 1.0, 1.0, 1.0, 1.0, 1.0, 1.0, 1.0, 1.0, 1.0, 1.0, 1.0, 1.0, 1.0, 1.0, 1.0, 1.0, 1.0, 1.0, 1.0, 1.0, 1.0, 1.0, 1.0, 1.0, 1.0, 1.0, 1.0, 1.0, 1.0, 1.0, 1.0, 1.0, 1.0, 1.0, 1.0, 1.0, 1.0, 1.0, 1.0, 1.0, 1.0, 1.0, 1.0, 1.0, 1.0, 1.0, 1.0, 1.0, 1.0, 1.0, 1.0, 1.0, 1.0, 1.0, 1.0, 1.0, 1.0, 1.0, 1.0, 1.0, 1.0, 1.0, 1.0, 1.0, 1.0, 1.0, 1.0, 1.0, 1.0, 1.0, 1.0, 1.0, 1.0, 1.0, 1.0, 1.0, 1.0, 1.0, 1.0, 1.0, 1.0, 1.0, 1.0, 1.0, 1.0, 1.0, 1.0, 1.0, 1.0, 1.0, 1.0, 1.0, 1.0, 1.0, 1.0, 1.0, 1.0, 1.0, 1.0, 1.0, 1.0, 1.0, 1.0, 1.0, 1.0, 1.0, 1.0, 1.0, 1.0, 1.0, 1.0, 1.0, 1.0, 1.0, 1.0, 1.0, 1.0, 1.0, 1.0, 1.0, 1.0, 1.0, 1.0, 1.0, 1.0, 1.0, 1.0, 1.0, 1.0, 1.0, 1.0, 1.0, 1.0, 1.0, 1.0, 1.0, 1.0, 1.0, 1.0, 1.0, 1.0, 1.0, 1.0, 1.0, 1.0, 1.0, 1.0, 1.0, 1.0, 1.0, 1.0, 1.0, 1.0, 1.0, 1.0, 1.0, 1.0, 1.0, 1.0, 1.0, 1.0, 1.0, 1.0, 1.0, 1.0, 1.0, 1.0, 1.0, 1.0, 1.0, 1.0, 1.0, 1.0, 1.0, 1.0, 1.0, 1.0, 1.0, 1.0, 1.0, 1.0, 1.0, 1.0, 1.0, 1.0, 1.0, 1.0, 1.0, 1.0, 1.0, 1.0, 1.0, 1.0, 1.0, 1.0, 1.0, 1.0, 1.0, 1.0, 1.0, 1.0, 1.0, 1.0, 1.0, 1.0, 1.0, 1.0, 1.0, 1.0, 1.0, 1.0, 1.0, 1.0, 1.0, 1.0, 1.0, 1.0, 1.0, 1.0, 1.0, 1.0, 1.0, 1.0, 1.0, 1.0, 1.0, 1.0, 1.0, 1.0, 1.0, 1.0, 1.0, 1.0, 1.0, 1.0, 1.0, 1.0, 1.0, 1.0, 1.0, 1.0, 1.0, 1.0, 1.0, 1.0, 1.0, 1.0, 1.0, 1.0, 1.0, 1.0, 1.0, 1.0, 1.0, 1.0, 1.0, 1.0, 1.0, 1.0, 1.0, 1.0, 1.0, 1.0, 1.0, 1.0, 1.0, 1.0, 1.0, 1.0, 1.0, 1.0, 1.0, 1.0, 1.0, 1.0, 1.0, 1.0, 1.0, 1.0, 1.0, 1.0, 1.0, 1.0, 1.0, 1.0, 1.0, 1.0, 1.0, 1.0, 1.0, 1.0, 1.0, 1.0, 1.0, 1.0, 1.0, 1.0, 1.0, 1.0, 1.0, 1.0, 1.0, 1.0, 1.0, 1.0, 1.0, 1.0, 1.0, 1.0, 1.0, 1.0, 1.0, 1.0, 1.0, 1.0, 1.0, 1.0, 1.0, 1.0, 1.0, 1.0, 1.0, 1.0, 1.0, 1.0, 1.0, 1.0, 1.0, 1.0, 1.0, 1.0, 1.0, 1.0, 1.0, 1.0, 1.0, 1.0, 1.0, 1.0, 1.0, 1.0, 1.0, 1.0, 1.0, 1.0, 1.0, 1.0, 1.0, 1.0, 1.0, 1.0, 1.0, 1.0, 1.0, 1.0, 1.0, 1.0, 1.0, 1.0, 1.0, 1.0, 1.0, 1.0, 1.0, 1.0, 1.0, 1.0, 1.0, 1.0, 1.0, 1.0, 1.0, 1.0, 1.0, 1.0, 1.0, 1.0, 1.0, 1.0, 1.0, 1.0, 1.0, 1.0, 1.0, 1.0, 1.0, 1.0, 1.0, 1.0, 1.0, 1.0, 1.0, 1.0, 1.0, 1.0, 1.0, 1.0, 1.0, 1.0, 1.0, 1.0, 1.0, 1.0, 1.0, 1.0, 1.0, 1.0, 1.0, 1.0, 1.0, 1.0, 1.0, 1.0, 1.0, 1.0, 1.0, 1.0, 1.0, 1.0, 1.0, 1.0, 1.0, 1.0, 1.0, 1.0, 1.0, 1.0, 1.0, 1.0, 1.0, 1.0, 1.0, 1.0, 1.0, 1.0, 1.0, 1.0, 1.0, 1.0, 1.0, 1.0, 1.0, 1.0, 1.0, 1.0, 1.0, 1.0, 1.0, 1.0, 1.0, 1.0, 1.0, 1.0, 1.0, 1.0, 1.0, 1.0, 1.0, 1.0, 1.0, 1.0, 1.0, 1.0, 1.0, 1.0, 1.0, 1.0, 1.0, 1.0, 1.0, 1.0, 1.0, 1.0, 1.0, 1.0, 1.0, 1.0, 1.0, 1.0, 1.0, 1.0, 1.0, 1.0, 1.0, 1.0, 1.0, 1.0, 1.0, 1.0, 1.0, 1.0, 1.0, 1.0, 1.0, 1.0, 1.0, 1.0, 1.0, 1.0, 1.0, 1.0, 1.0, 1.0, 1.0, 1.0, 1.0, 1.0, 1.0, 1.0, 1.0, 1.0, 1.0, 1.0, 1.0, 1.0, 1.0, 1.0, 1.0, 1.0, 1.0, 1.0, 1.0, 1.0, 1.0, 1.0, 1.0, 1.0, 1.0, 1.0, 1.0, 1.0, 1.0, 1.0, 1.0, 1.0, 1.0, 1.0, 1.0, 1.0, 1.0, 1.0, 1.0, 1.0, 1.0, 1.0, 1.0, 1.0, 1.0, 1.0, 1.0, 1.0, 1.0, 1.0, 1.0, 1.0, 1.0, 1.0, 1.0, 1.0, 1.0, 1.0, 1.0, 1.0, 1.0, 1.0, 1.0, 1.0, 1.0, 1.0, 1.0, 1.0, 1.0, 1.0, 1.0, 1.0, 1.0, 1.0, 1.0, 1.0, 1.0, 1.0, 1.0, 1.0, 1.0, 1.0, 1.0, 1.0, 1.0, 1.0, 1.0, 1.0, 1.0, 1.0, 1.0, 1.0, 1.0, 1.0, 1.0, 1.0, 1.0, 1.0, 1.0, 1.0, 1.0, 1.0, 1.0, 1.0, 1.0, 1.0, 1.0, 1.0, 1.0, 1.0, 1.0, 1.0, 1.0, 1.0, 1.0, 1.0, 1.0, 1.0, 1.0, 1.0, 1.0, 1.0, 1.0, 1.0, 1.0, 1.0, 1.0, 1.0, 1.0, 1.0, 1.0, 1.0, 1.0, 1.0, 1.0, 1.0, 1.0, 1.0, 1.0, 1.0, 1.0, 1.0, 1.0, 1.0, 1.0, 1.0, 1.0, 1.0, 1.0, 1.0, 1.0, 1.0, 1.0, 1.0, 1.0, 1.0, 1.0, 1.0, 1.0, 1.0, 1.0, 1.0, 1.0, 1.0, 1.0, 1.0, 1.0, 1.0, 1.0, 1.0, 1.0, 1.0, 1.0, 1.0, 1.0, 1.0, 1.0, 1.0, 1.0, 1.0, 1.0, 1.0, 1.0, 1.0, 1.0, 1.0, 1.0, 1.0, 1.0, 1.0, 1.0, 1.0, 1.0, 1.0, 1.0, 1.0, 1.0, 1.0, 1.0, 1.0, 1.0, 1.0, 1.0, 1.0])
me_cube_001.materials.append(mat_outer)
me_cube_001.materials.append(mat_inner)
me_cube_001.use_remesh_preserve_volume = False
me_cube_001.use_remesh_preserve_attributes = False
me_cube_001.use_mirror_vertex_groups = False
me_cube_001.use_paint_bone_selection = False
me_cube_001.use_paint_mask_vertex = True
me_cube_001.update()
arm_armat = bpy.data.armatures.new('Armat')  # bones are not reproduced

# ---- objects
ob_cube = bpy.data.objects.new('Cube', me_cube)
ob_lamp = bpy.data.objects.new('Lamp', light_lamp)
ob_camera = bpy.data.objects.new('Camera', cam_camera)
ob_armature = bpy.data.objects.new('Armature', arm_armat)
ob_cube_001 = bpy.data.objects.new('Cube.001', me_cube_001)

# ---- transforms, parenting, visibility, modifiers, constraints
ob_cube.location = (0.0, 0.0, 0.0)
ob_cube.lock_rotations_4d = False
ob_cube.empty_display_type = 'ARROWS'
ob_cube.lineart.crease_threshold = 0.0
ob_lamp.location = (4.076, 1.005, 5.904)
ob_lamp.rotation_euler = (0.6503, 0.05522, 1.866)
ob_lamp.lock_rotations_4d = False
ob_lamp.empty_display_type = 'ARROWS'
ob_lamp.color = (0.0, 0.0, 0.0, 0.0)
ob_lamp.lineart.crease_threshold = 0.0
ob_camera.location = (7.481, -6.508, 5.344)
ob_camera.rotation_euler = (1.109, 0.0, 0.8149)
ob_camera.lock_rotations_4d = False
ob_camera.empty_display_type = 'ARROWS'
ob_camera.color = (0.0, 0.0, 0.0, 0.0)
ob_camera.display_type = 'WIRE'
ob_camera.lineart.crease_threshold = 0.0
ob_armature.location = (0.0, 0.0, 0.0)
ob_armature.rotation_euler = (-1.571, -0.0, 0.0)
ob_armature.show_in_front = True
ob_armature.lineart.crease_threshold = 0.0
ob_cube_001.parent = ob_armature
ob_cube_001.location = (0.0, 0.0, 0.0)
ob_cube_001.lineart.crease_threshold = 0.0
_vg = ob_cube_001.vertex_groups.new(name='UpBone')
for _i, _w in zip([0, 1, 2, 3, 4, 5, 6, 7, 8, 9, 10, 11, 12, 13, 14, 15, 16, 17, 18, 19, 20, 21, 22, 23, 24, 25, 26, 27, 28, 29, 30, 31, 32, 33, 34, 35, 36, 37, 38, 39, 40, 41, 42, 43, 44, 45, 46, 47, 48, 49, 50, 51, 52, 53, 54, 55, 56, 57, 58, 59, 60, 61, 62, 63, 64, 65, 66, 67, 68, 69, 70, 71, 72, 73, 74, 75, 76, 77, 78, 79, 80, 81, 82, 83, 84, 85, 86, 87, 88, 89, 90, 91, 92, 93, 94, 95, 96, 97, 98, 99, 100, 101, 102, 103, 104, 105, 106, 107, 108, 109, 110, 111, 112, 113, 114, 115, 116, 117, 118, 119, 120, 121, 122, 123, 124, 125, 126, 127, 128, 129, 130, 131, 132, 133, 134, 135, 136, 137, 138, 139, 140, 141, 142, 143, 144, 145], [0.25, 0.25, 0.25, 0.5, 0.5, 0.75, 0.75, 0.75, 0.25, 0.25, 0.25, 0.5, 0.5, 0.75, 0.75, 0.75, 0.0, 0.0, 0.0, 0.0, 0.0, 0.0, 0.0, 0.0, 1.0, 1.0, 1.0, 1.0, 0.25, 1.0, 1.0, 1.0, 1.0, 0.0, 0.0, 0.0, 1.0, 1.0, 1.0, 0.0, 0.0, 0.0, 1.0, 1.0, 1.0, 0.25, 0.5, 0.75, 0.25, 0.5, 0.75, 0.25, 0.5, 0.75, 0.25, 0.5, 0.75, 0.25, 0.75, 0.25, 0.5, 0.75, 0.25, 0.5, 0.75, 0.25, 0.5, 0.75, 0.25, 0.5, 0.75, 0.75, 0.5, 0.25, 0.0, 0.0, 0.0, 1.0, 1.0, 1.0, 0.0, 0.0, 0.0, 1.0, 1.0, 1.0, 1.0, 0.0, 1.0, 0.0, 1.0, 0.0, 1.0, 0.0, 0.5, 0.25, 0.5, 0.75, 0.5, 0.25, 0.75, 0.25, 0.75, 1.0, 1.0, 1.0, 1.0, 1.0, 1.0, 1.0, 1.0, 1.0, 0.25, 0.5, 0.5, 0.25, 0.75, 0.75, 0.5, 0.75, 0.0, 0.0, 0.0, 0.0, 0.0, 0.0, 0.0, 0.0, 0.0, 0.25, 0.25, 0.75, 0.75, 0.25, 0.5, 0.5, 0.5, 0.75, 0.5, 0.5, 0.75, 0.75, 0.75, 0.25, 0.25, 0.25]): _vg.add([_i], _w, 'REPLACE')
_vg = ob_cube_001.vertex_groups.new(name='DownBone')
for _i, _w in zip([0, 1, 2, 3, 4, 5, 6, 7, 8, 9, 10, 11, 12, 13, 14, 15, 16, 17, 18, 19, 20, 21, 22, 23, 24, 25, 26, 27, 28, 29, 30, 31, 32, 33, 34, 35, 36, 37, 38, 39, 40, 41, 42, 43, 44, 45, 46, 47, 48, 49, 50, 51, 52, 53, 54, 55, 56, 57, 58, 59, 60, 61, 62, 63, 64, 65, 66, 67, 68, 69, 70, 71, 72, 73, 74, 75, 76, 77, 78, 79, 80, 81, 82, 83, 84, 85, 86, 87, 88, 89, 90, 91, 92, 93, 94, 95, 96, 97, 98, 99, 100, 101, 102, 103, 104, 105, 106, 107, 108, 109, 110, 111, 112, 113, 114, 115, 116, 117, 118, 119, 120, 121, 122, 123, 124, 125, 126, 127, 128, 129, 130, 131, 132, 133, 134, 135, 136, 137, 138, 139, 140, 141, 142, 143, 144, 145], [0.7469, 0.7665, 0.7463, 0.5002, 0.4998, 0.25, 0.25, 0.25, 0.7469, 0.7665, 0.7463, 0.5002, 0.4998, 0.25, 0.25, 0.25, 1.0, 1.0, 1.0, 1.0, 1.0, 1.0, 1.0, 1.0, 0.0, 0.0, 0.0, 0.0, 0.7665, 0.0, 0.0, 0.0, 0.0, 1.0, 1.0, 1.0, 0.0, 0.0, 0.0, 1.0, 1.0, 1.0, 0.0, 0.0, 0.0, 0.7469, 0.5002, 0.25, 0.7665, 0.5, 0.25, 0.7463, 0.4998, 0.25, 0.7469, 0.5002, 0.25, 0.7665, 0.25, 0.7463, 0.4998, 0.25, 0.7328, 0.5004, 0.25, 0.7314, 0.4996, 0.25, 0.7328, 0.5004, 0.25, 0.25, 0.4997, 0.7314, 1.0, 1.0, 1.0, 0.0, 0.0, 0.0, 1.0, 1.0, 1.0, 0.0, 0.0, 0.0, 0.0, 1.0, 0.0, 1.0, 0.0, 1.0, 0.0, 1.0, 0.5, 0.7665, 0.4998, 0.25, 0.5002, 0.7463, 0.25, 0.7469, 0.25, 0.0, 0.0, 0.0, 0.0, 0.0, 0.0, 0.0, 0.0, 0.0, 0.7469, 0.5, 0.4998, 0.7463, 0.25, 0.25, 0.5002, 0.25, 1.0, 1.0, 1.0, 1.0, 1.0, 1.0, 1.0, 1.0, 1.0, 0.7665, 0.7463, 0.25, 0.25, 0.7469, 0.5, 0.4998, 0.5002, 0.25, 0.4998, 0.5002, 0.25, 0.25, 0.25, 0.7469, 0.7665, 0.7463]): _vg.add([_i], _w, 'REPLACE')
_vg = ob_cube_001.vertex_groups.new(name='DownBone')
for _i, _w in zip([0, 1, 2, 3, 4, 5, 6, 7, 8, 9, 10, 11, 12, 13, 14, 15, 16, 17, 18, 19, 20, 21, 22, 23, 24, 25, 26, 27, 28, 29, 30, 31, 32, 33, 34, 35, 36, 37, 38, 39, 40, 41, 42, 43, 44, 45, 46, 47, 48, 49, 50, 51, 52, 53, 54, 55, 56, 57, 58, 59, 60, 61, 62, 63, 64, 65, 66, 67, 68, 69, 70, 71, 72, 73, 74, 75, 76, 77, 78, 79, 80, 81, 82, 83, 84, 85, 86, 87, 88, 89, 90, 91, 92, 93, 94, 95, 96, 97, 98, 99, 100, 101, 102, 103, 104, 105, 106, 107, 108, 109, 110, 111, 112, 113, 114, 115, 116, 117, 118, 119, 120, 121, 122, 123, 124, 125, 126, 127, 128, 129, 130, 131, 132, 133, 134, 135, 136, 137, 138, 139, 140, 141, 142, 143, 144, 145], [0.75, 0.75, 0.75, 0.5, 0.5, 0.25, 0.25, 0.25, 0.75, 0.75, 0.75, 0.5, 0.5, 0.25, 0.25, 0.25, 1.0, 1.0, 1.0, 1.0, 1.0, 1.0, 1.0, 1.0, 0.0, 0.0, 0.0, 0.0, 0.75, 0.0, 0.0, 0.0, 0.0, 1.0, 1.0, 1.0, 0.0, 0.0, 0.0, 1.0, 1.0, 1.0, 0.0, 0.0, 0.0, 0.75, 0.5, 0.25, 0.75, 0.5, 0.25, 0.75, 0.5, 0.25, 0.75, 0.5, 0.25, 0.75, 0.25, 0.75, 0.5, 0.25, 0.75, 0.5, 0.25, 0.75, 0.5, 0.25, 0.75, 0.5, 0.25, 0.25, 0.5, 0.75, 1.0, 1.0, 1.0, 0.0, 0.0, 0.0, 1.0, 1.0, 1.0, 0.0, 0.0, 0.0, 0.0, 1.0, 0.0, 1.0, 0.0, 1.0, 0.0, 1.0, 0.5, 0.75, 0.5, 0.25, 0.5, 0.75, 0.25, 0.75, 0.25, 0.0, 0.0, 0.0, 0.0, 0.0, 0.0, 0.0, 0.0, 0.0, 0.75, 0.5, 0.5, 0.75, 0.25, 0.25, 0.5, 0.25, 1.0, 1.0, 1.0, 1.0, 1.0, 1.0, 1.0, 1.0, 1.0, 0.75, 0.75, 0.25, 0.25, 0.75, 0.5, 0.5, 0.5, 0.25, 0.5, 0.5, 0.25, 0.25, 0.25, 0.75, 0.75, 0.75]): _vg.add([_i], _w, 'REPLACE')
_vg = ob_cube_001.vertex_groups.new(name='Bone.003')
for _i, _w in zip([0, 1, 2, 3, 4, 5, 6, 7, 8, 9, 10, 11, 12, 13, 14, 15, 16, 17, 18, 19, 20, 21, 22, 23, 24, 25, 26, 27, 28, 29, 30, 31, 32, 33, 34, 35, 36, 37, 38, 39, 40, 41, 42, 43, 44, 45, 46, 47, 48, 49, 50, 51, 52, 53, 54, 55, 56, 57, 58, 59, 60, 61, 62, 63, 64, 65, 66, 67, 68, 69, 70, 71, 72, 73, 74, 75, 76, 77, 78, 79, 80, 81, 82, 83, 84, 85, 86, 87, 88, 89, 90, 91, 92, 93, 94, 95, 96, 97, 98, 99, 100, 101, 102, 104, 105, 106, 107, 108, 109, 110, 111, 112, 113, 114, 115, 116, 117, 118, 119, 120, 121, 122, 123, 124, 125, 126, 127, 128, 129, 130, 131, 132, 133, 134, 135, 136, 137, 138, 139, 140, 141, 142, 143, 144, 145], [0.6621, 0.6974, 0.6723, 0.317, 0.3801, 0.1558, 0.1653, 0.1971, 0.6488, 0.6866, 0.6563, 0.3728, 0.3138, 0.1872, 0.1602, 0.1527, 0.5868, 0.8134, 0.6932, 0.7798, 0.8345, 0.5668, 0.8043, 0.6884, 0.06479, 0.07739, 0.2144, 0.0288, 0.6866, 0.1119, 0.06282, 0.07385, 0.2073, 0.6566, 0.7658, 0.745, 0.09119, 0.0993, 0.1444, 0.7539, 0.7865, 0.7256, 0.1724, 0.1079, 0.09507, 0.6515, 0.2923, 0.1394, 0.6736, 0.3751, 0.1247, 0.6496, 0.2912, 0.1383, 0.6483, 0.3769, 0.1997, 0.6855, 0.1831, 0.6592, 0.3804, 0.2029, 0.6269, 0.3786, 0.2058, 0.6507, 0.3861, 0.2125, 0.6374, 0.3121, 0.1577, 0.1554, 0.3096, 0.6331, 0.6752, 0.7445, 0.6511, 0.1765, 0.138, 0.1814, 0.749, 0.7906, 0.7525, 0.08299, 0.06947, 0.08144, 0.1702, 0.7103, 0.1609, 0.6448, 0.1026, 0.7426, 0.0986, 0.7333, 0.3657, 0.6974, 0.3801, 0.1558, 0.317, 0.6723, 0.1653, 0.6621, 0.1971, 0.07385, 0.07739, 0.2144, 0.1119, 0.2073, 0.06479, 0.0288, 0.06282, 0.6488, 0.3619, 0.3138, 0.6563, 0.1527, 0.1602, 0.3728, 0.1872, 0.5868, 0.7798, 0.6932, 0.8345, 0.5668, 0.8134, 1.0, 0.6884, 0.8043, 0.6736, 0.6496, 0.1247, 0.1383, 0.6515, 0.2763, 0.2912, 0.2923, 0.1394, 0.3804, 0.3769, 0.1997, 0.1831, 0.2029, 0.6483, 0.6855, 0.6592]): _vg.add([_i], _w, 'REPLACE')
_vg = ob_cube_001.vertex_groups.new(name='Bone.004')
for _i, _w in zip([0, 1, 2, 3, 4, 5, 6, 7, 8, 9, 10, 11, 12, 13, 14, 15, 16, 17, 18, 19, 20, 21, 22, 23, 24, 25, 26, 27, 28, 29, 30, 31, 32, 33, 34, 35, 36, 37, 38, 39, 40, 41, 42, 43, 44, 45, 46, 47, 48, 49, 50, 51, 52, 53, 54, 55, 56, 57, 58, 59, 60, 61, 62, 63, 64, 65, 66, 67, 68, 69, 70, 71, 72, 73, 74, 75, 76, 77, 78, 79, 80, 81, 82, 83, 84, 85, 86, 87, 88, 89, 90, 91, 92, 93, 94, 95, 96, 97, 98, 99, 100, 101, 102, 103, 104, 105, 106, 107, 108, 109, 110, 111, 112, 113, 114, 115, 116, 117, 118, 119, 120, 121, 122, 123, 124, 125, 126, 127, 128, 129, 130, 131, 132, 133, 134, 135, 136, 137, 138, 139, 140, 141, 142, 143, 144, 145], [0.25, 0.25, 0.25, 0.5, 0.5, 0.75, 0.75, 0.75, 0.25, 0.25, 0.25, 0.5, 0.5, 0.75, 0.75, 0.75, 0.0, 0.0, 0.0, 0.0, 0.0, 0.0, 0.0, 0.0, 1.0, 1.0, 1.0, 1.0, 0.25, 1.0, 1.0, 1.0, 1.0, 0.0, 0.0, 0.0, 1.0, 1.0, 1.0, 0.0, 0.0, 0.0, 1.0, 1.0, 1.0, 0.25, 0.5, 0.75, 0.25, 0.5, 0.75, 0.25, 0.5, 0.75, 0.25, 0.5, 0.75, 0.25, 0.75, 0.25, 0.5, 0.75, 0.25, 0.5, 0.75, 0.25, 0.5, 0.75, 0.25, 0.5, 0.75, 0.75, 0.5, 0.25, 0.0, 0.0, 0.0, 1.0, 1.0, 1.0, 0.0, 0.0, 0.0, 1.0, 1.0, 1.0, 1.0, 0.0, 1.0, 0.0, 1.0, 0.0, 1.0, 0.0, 0.5, 0.25, 0.5, 0.75, 0.5, 0.25, 0.75, 0.25, 0.75, 1.0, 1.0, 1.0, 1.0, 1.0, 1.0, 1.0, 1.0, 1.0, 0.25, 0.5, 0.5, 0.25, 0.75, 0.75, 0.5, 0.75, 0.0, 0.0, 0.0, 0.0, 0.0, 0.0, 0.0, 0.0, 0.0, 0.25, 0.25, 0.75, 0.75, 0.25, 0.5, 0.5, 0.5, 0.75, 0.5, 0.5, 0.75, 0.75, 0.75, 0.25, 0.25, 0.25]): _vg.add([_i], _w, 'REPLACE')
_vg = ob_cube_001.vertex_groups.new(name='Bone.005')
for _i, _w in zip([0, 1, 2, 3, 4, 5, 6, 7, 8, 9, 10, 11, 12, 13, 14, 15, 16, 17, 18, 19, 20, 21, 22, 23, 24, 25, 26, 27, 28, 29, 30, 31, 32, 33, 34, 35, 36, 37, 38, 39, 40, 41, 42, 43, 44, 45, 46, 47, 48, 49, 50, 51, 52, 53, 54, 55, 56, 57, 58, 59, 60, 61, 62, 63, 64, 65, 66, 67, 68, 69, 70, 71, 72, 73, 74, 75, 76, 77, 78, 79, 80, 81, 82, 83, 84, 85, 86, 87, 88, 89, 90, 91, 92, 93, 94, 95, 96, 97, 98, 99, 100, 101, 102, 103, 104, 105, 106, 107, 108, 109, 110, 111, 112, 113, 114, 115, 116, 117, 118, 119, 120, 121, 122, 123, 124, 125, 126, 127, 128, 129, 130, 131, 132, 133, 134, 135, 136, 137, 138, 139, 140, 141, 142, 143, 144, 145], [0.0, 0.0, 0.0, 0.0, 0.0, 0.0, 0.0, 0.0, 0.0, 0.0, 0.0, 0.0, 0.0, 0.0, 0.0, 0.0, 0.0, 0.0, 0.0, 0.0, 0.0, 0.0, 0.0, 0.0, 0.0, 0.0, 0.0, 0.0, 0.0, 0.0, 0.0, 0.0, 0.0, 0.0, 0.0, 0.0, 0.0, 0.0, 0.0, 0.0, 0.0, 0.0, 0.0, 0.0, 0.0, 0.0, 0.0, 0.0, 0.0, 1.0, 0.0, 0.0, 0.0, 0.0, 1.0, 1.0, 1.0, 1.0, 1.0, 1.0, 1.0, 1.0, 1.0, 1.0, 1.0, 1.0, 1.0, 1.0, 0.0, 0.0, 0.0, 0.0, 0.0, 0.0, 0.0, 0.0, 0.0, 0.0, 0.0, 0.0, 0.0, 0.0, 0.0, 0.0, 0.0, 0.0, 0.0, 0.0, 0.0, 0.0, 0.0, 0.0, 0.0, 0.0, 0.0, 0.0, 0.0, 0.0, 0.0, 0.0, 0.0, 0.0, 0.0, 0.0, 0.0, 0.0, 0.0, 0.0, 0.0, 0.0, 0.0, 0.0, 0.0, 0.0, 0.0, 0.0, 0.0, 0.0, 0.0, 0.0, 0.0, 0.0, 0.0, 0.0, 0.0, 0.0, 0.0, 0.0, 0.0, 0.0, 0.0, 0.0, 0.0, 0.0, 0.0, 0.0, 0.0, 0.0, 1.0, 1.0, 1.0, 1.0, 1.0, 1.0, 1.0, 1.0]): _vg.add([_i], _w, 'REPLACE')
_vg = ob_cube_001.vertex_groups.new(name='Bone.006')
for _i, _w in zip([0, 1, 2, 3, 4, 5, 6, 7, 8, 9, 10, 11, 12, 13, 14, 15, 16, 17, 18, 19, 20, 21, 22, 23, 24, 25, 26, 27, 28, 29, 30, 31, 32, 33, 34, 35, 36, 37, 38, 39, 40, 41, 42, 43, 44, 45, 46, 47, 48, 49, 50, 51, 52, 53, 54, 55, 56, 57, 58, 59, 60, 61, 62, 63, 64, 65, 66, 67, 68, 69, 70, 71, 72, 73, 74, 75, 76, 77, 78, 79, 80, 81, 82, 83, 84, 85, 86, 87, 88, 89, 90, 91, 92, 93, 94, 95, 96, 97, 98, 99, 100, 101, 102, 103, 104, 105, 106, 107, 108, 109, 110, 111, 112, 113, 114, 115, 116, 117, 118, 119, 120, 121, 122, 123, 124, 125, 126, 127, 128, 129, 130, 131, 132, 133, 134, 135, 136, 137, 138, 139, 140, 141, 142, 143, 144, 145], [0.0, 0.0, 0.0, 0.0, 0.0, 0.0, 0.0, 0.0, 0.0, 0.0, 0.0, 0.0, 0.0, 0.0, 0.0, 0.0, 0.0, 0.0, 0.0, 0.0, 0.0, 0.0, 0.0, 0.0, 0.0, 0.0, 0.0, 0.0, 0.0, 0.0, 0.0, 0.0, 0.0, 0.0, 0.0, 0.0, 0.0, 0.0, 0.0, 0.0, 0.0, 0.0, 0.0, 0.0, 0.0, 1.0, 1.0, 1.0, 1.0, 0.0, 1.0, 1.0, 1.0, 1.0, 0.0, 0.0, 0.0, 0.0, 0.0, 0.0, 0.0, 0.0, 0.0, 0.0, 0.0, 0.0, 0.0, 0.0, 1.0, 1.0, 1.0, 1.0, 1.0, 1.0, 0.0, 0.0, 0.0, 0.0, 0.0, 0.0, 0.0, 0.0, 0.0, 0.0, 0.0, 0.0, 0.0, 0.0, 0.0, 0.0, 0.0, 0.0, 0.0, 0.0, 0.0, 0.0, 0.0, 0.0, 0.0, 0.0, 0.0, 0.0, 0.0, 0.0, 0.0, 0.0, 0.0, 0.0, 0.0, 0.0, 0.0, 0.0, 0.0, 0.0, 0.0, 0.0, 0.0, 0.0, 0.0, 0.0, 0.0, 0.0, 0.0, 0.0, 0.0, 0.0, 0.0, 0.0, 0.0, 1.0, 1.0, 1.0, 1.0, 1.0, 1.0, 1.0, 1.0, 1.0, 0.0, 0.0, 0.0, 0.0, 0.0, 0.0, 0.0, 0.0]): _vg.add([_i], _w, 'REPLACE')
_vg = ob_cube_001.vertex_groups.new(name='RootBone')
for _i, _w in zip([0, 1, 2, 3, 4, 5, 6, 7, 8, 9, 10, 11, 12, 13, 14, 15, 16, 17, 18, 19, 20, 21, 22, 23, 24, 25, 26, 27, 28, 29, 30, 31, 32, 33, 34, 35, 36, 37, 38, 39, 40, 41, 42, 43, 44, 45, 46, 47, 48, 49, 50, 51, 52, 53, 54, 55, 56, 57, 58, 59, 60, 61, 62, 63, 64, 65, 66, 67, 68, 69, 70, 71, 72, 73, 74, 75, 76, 77, 78, 79, 80, 81, 82, 83, 84, 85, 86, 87, 88, 89, 90, 91, 92, 93, 94, 95, 96, 97, 98, 99, 100, 101, 102, 103, 104, 105, 106, 107, 108, 109, 110, 111, 112, 113, 114, 115, 116, 117, 118, 119, 120, 121, 122, 123, 124, 125, 126, 127, 128, 129, 130, 131, 132, 133, 134, 135, 136, 137, 138, 139, 140, 141, 142, 143, 144, 145], [0.0, 0.0, 0.0, 0.0, 0.0, 0.0, 0.0, 0.0, 0.0, 0.0, 0.0, 0.0, 0.0, 0.0, 0.0, 0.0, 0.0, 0.0, 0.0, 0.0, 0.0, 0.0, 0.0, 0.0, 0.0, 0.0, 0.0, 0.0, 0.0, 0.0, 0.0, 0.0, 0.0, 0.0, 0.0, 0.0, 0.0, 0.0, 0.0, 0.0, 0.0, 0.0, 0.0, 0.0, 0.0, 0.0, 0.0, 0.0, 0.0, 0.0, 0.0, 0.0, 0.0, 0.0, 0.0, 0.0, 0.0, 0.0, 0.0, 0.0, 0.0, 0.0, 0.0, 0.0, 0.0, 0.0, 0.0, 0.0, 0.0, 0.0, 0.0, 0.0, 0.0, 0.0, 0.0, 0.0, 0.0, 0.0, 0.0, 0.0, 0.0, 0.0, 0.0, 0.0, 0.0, 0.0, 0.0, 0.0, 0.0, 0.0, 0.0, 0.0, 0.0, 0.0, 0.0, 0.0, 0.0, 0.0, 0.0, 0.0, 0.0, 0.0, 0.0, 0.0, 0.0, 0.0, 0.0, 0.0, 0.0, 0.0, 0.0, 0.0, 0.0, 0.0, 0.0, 0.0, 0.0, 0.0, 0.0, 0.0, 0.0, 0.0, 0.0, 0.0, 0.0, 0.0, 0.0, 0.0, 0.0, 0.0, 0.0, 0.0, 0.0, 0.0, 0.0, 0.0, 0.0, 0.0, 0.0, 0.0, 0.0, 0.0, 0.0, 0.0, 0.0, 0.0]): _vg.add([_i], _w, 'REPLACE')
_vg = ob_cube_001.vertex_groups.new(name='UpBone')
for _i, _w in zip([0, 1, 2, 3, 4, 5, 6, 7, 8, 9, 10, 11, 12, 13, 14, 15, 16, 17, 18, 19, 20, 21, 22, 23, 24, 25, 26, 27, 28, 29, 30, 31, 32, 33, 34, 35, 36, 37, 38, 39, 40, 41, 42, 43, 44, 45, 46, 47, 48, 49, 50, 51, 52, 53, 54, 55, 56, 57, 58, 59, 60, 61, 62, 63, 64, 65, 66, 67, 68, 69, 70, 71, 72, 73, 74, 75, 76, 77, 78, 79, 80, 81, 82, 83, 84, 85, 86, 87, 88, 89, 90, 91, 92, 93, 94, 95, 96, 97, 98, 99, 100, 101, 102, 103, 104, 105, 106, 107, 108, 109, 110, 111, 112, 113, 114, 115, 116, 117, 118, 119, 120, 121, 122, 123, 124, 125, 126, 127, 128, 129, 130, 131, 132, 133, 134, 135, 136, 137, 138, 139, 140, 141, 142, 143, 144, 145], [0.25, 0.25, 0.25, 0.5, 0.5, 0.75, 0.75, 0.75, 0.25, 0.25, 0.25, 0.5, 0.5, 0.75, 0.75, 0.75, 0.0, 0.0, 0.0, 0.0, 0.0, 0.0, 0.0, 0.0, 1.0, 1.0, 1.0, 1.0, 0.25, 1.0, 1.0, 1.0, 1.0, 0.0, 0.0, 0.0, 1.0, 1.0, 1.0, 0.0, 0.0, 0.0, 1.0, 1.0, 1.0, 0.25, 0.5, 0.75, 0.25, 0.5, 0.75, 0.25, 0.5, 0.75, 0.25, 0.5, 0.75, 0.25, 0.75, 0.25, 0.5, 0.75, 0.25, 0.5, 0.75, 0.25, 0.5, 0.75, 0.25, 0.5, 0.75, 0.75, 0.5, 0.25, 0.0, 0.0, 0.0, 1.0, 1.0, 1.0, 0.0, 0.0, 0.0, 1.0, 1.0, 1.0, 1.0, 0.0, 1.0, 0.0, 1.0, 0.0, 1.0, 0.0, 0.5, 0.25, 0.5, 0.75, 0.5, 0.25, 0.75, 0.25, 0.75, 1.0, 1.0, 1.0, 1.0, 1.0, 1.0, 1.0, 1.0, 1.0, 0.25, 0.5, 0.5, 0.25, 0.75, 0.75, 0.5, 0.75, 0.0, 0.0, 0.0, 0.0, 0.0, 0.0, 0.0, 0.0, 0.0, 0.25, 0.25, 0.75, 0.75, 0.25, 0.5, 0.5, 0.5, 0.75, 0.5, 0.5, 0.75, 0.75, 0.75, 0.25, 0.25, 0.25]): _vg.add([_i], _w, 'REPLACE')
_vg = ob_cube_001.vertex_groups.new(name='C000')
_vg = ob_cube_001.vertex_groups.new(name='C001')
_vg = ob_cube_001.vertex_groups.new(name='C002')
_vg = ob_cube_001.vertex_groups.new(name='C003')
_vg = ob_cube_001.vertex_groups.new(name='C010')
_vg = ob_cube_001.vertex_groups.new(name='C011')
_vg = ob_cube_001.vertex_groups.new(name='C012')
_vg = ob_cube_001.vertex_groups.new(name='C013')
_vg = ob_cube_001.vertex_groups.new(name='C020')
_vg = ob_cube_001.vertex_groups.new(name='C021')
_vg = ob_cube_001.vertex_groups.new(name='C022')
_vg = ob_cube_001.vertex_groups.new(name='C023')
_vg = ob_cube_001.vertex_groups.new(name='C030')
_vg = ob_cube_001.vertex_groups.new(name='C031')
_vg = ob_cube_001.vertex_groups.new(name='C032')
_vg = ob_cube_001.vertex_groups.new(name='C033')
_vg = ob_cube_001.vertex_groups.new(name='C100')
_vg = ob_cube_001.vertex_groups.new(name='C101')
_vg = ob_cube_001.vertex_groups.new(name='C102')
_vg = ob_cube_001.vertex_groups.new(name='C103')
_vg = ob_cube_001.vertex_groups.new(name='C110')
_vg = ob_cube_001.vertex_groups.new(name='C111')
_vg = ob_cube_001.vertex_groups.new(name='C112')
_vg = ob_cube_001.vertex_groups.new(name='C113')
_vg = ob_cube_001.vertex_groups.new(name='C120')
_vg = ob_cube_001.vertex_groups.new(name='C121')
_vg = ob_cube_001.vertex_groups.new(name='C122')
_vg = ob_cube_001.vertex_groups.new(name='C123')
_vg = ob_cube_001.vertex_groups.new(name='C130')
_vg = ob_cube_001.vertex_groups.new(name='C131')
_vg = ob_cube_001.vertex_groups.new(name='C132')
_vg = ob_cube_001.vertex_groups.new(name='C133')
_vg = ob_cube_001.vertex_groups.new(name='C200')
_vg = ob_cube_001.vertex_groups.new(name='C201')
_vg = ob_cube_001.vertex_groups.new(name='C202')
_vg = ob_cube_001.vertex_groups.new(name='C203')
_vg = ob_cube_001.vertex_groups.new(name='C210')
_vg = ob_cube_001.vertex_groups.new(name='C211')
_vg = ob_cube_001.vertex_groups.new(name='C212')
_vg = ob_cube_001.vertex_groups.new(name='C213')
_vg = ob_cube_001.vertex_groups.new(name='C220')
_vg = ob_cube_001.vertex_groups.new(name='C221')
_vg = ob_cube_001.vertex_groups.new(name='C222')
_vg = ob_cube_001.vertex_groups.new(name='C223')
_vg = ob_cube_001.vertex_groups.new(name='C230')
_vg = ob_cube_001.vertex_groups.new(name='C231')
_vg = ob_cube_001.vertex_groups.new(name='C232')
_vg = ob_cube_001.vertex_groups.new(name='C233')
_vg = ob_cube_001.vertex_groups.new(name='C300')
_vg = ob_cube_001.vertex_groups.new(name='C301')
_vg = ob_cube_001.vertex_groups.new(name='C302')
_vg = ob_cube_001.vertex_groups.new(name='C303')
_vg = ob_cube_001.vertex_groups.new(name='C310')
_vg = ob_cube_001.vertex_groups.new(name='C311')
_vg = ob_cube_001.vertex_groups.new(name='C312')
_vg = ob_cube_001.vertex_groups.new(name='C313')
_vg = ob_cube_001.vertex_groups.new(name='C320')
_vg = ob_cube_001.vertex_groups.new(name='C321')
_vg = ob_cube_001.vertex_groups.new(name='C322')
_vg = ob_cube_001.vertex_groups.new(name='C323')
_vg = ob_cube_001.vertex_groups.new(name='C330')
_vg = ob_cube_001.vertex_groups.new(name='C331')
_vg = ob_cube_001.vertex_groups.new(name='C332')
_vg = ob_cube_001.vertex_groups.new(name='C333')
_vg = ob_cube_001.vertex_groups.new(name='Slice2')
_vg = ob_cube_001.vertex_groups.new(name='Slice3')
_vg = ob_cube_001.vertex_groups.new(name='Slice1')
_vg = ob_cube_001.vertex_groups.new(name='Slice0')
_vg = ob_cube_001.vertex_groups.new(name='Core')
_vg.add([0, 1, 2, 3, 4, 5, 6, 7, 8, 9, 10, 11, 12, 13, 14, 15, 16, 17, 18, 19, 20, 21, 22, 23, 24, 25, 26, 27, 28, 29, 30, 31, 32, 33, 34, 35, 36, 37, 38, 39, 40, 41, 42, 43, 44, 45, 46, 47, 48, 49, 50, 51, 52, 53, 54, 55, 56, 57, 58, 59, 60, 61, 62, 63, 64, 65, 66, 67, 68, 69, 70, 71, 72, 73, 74, 75, 76, 77, 78, 79, 80, 81, 82, 83, 84, 85, 86, 87, 88, 89, 90, 91, 92, 93, 94, 95, 96, 97, 98, 99, 100, 101, 102, 103, 104, 105, 106, 107, 108, 109, 110, 111, 112, 113, 114, 115, 116, 117, 118, 119, 120, 121, 122, 123, 124, 125, 126, 127, 128, 129, 130, 131, 132, 133, 134, 135, 136, 137, 138, 139, 140, 141, 142, 143, 144, 145], 1.0, 'REPLACE')
_vg = ob_cube_001.vertex_groups.new(name='Caps')
_vg.add([28, 49, 94, 95, 96, 97, 98, 99, 100, 101, 102, 103, 104, 105, 106, 107, 108, 109, 110, 111, 112, 113, 114, 115, 116, 117, 118, 119, 120, 121, 122, 123, 124, 125, 126, 127, 128, 129, 130, 131, 132, 133, 134, 135, 136, 137, 138, 139, 140, 141, 142, 143, 144, 145], 1.0, 'REPLACE')
_m = ob_cube_001.modifiers.new('Subsurf', 'SUBSURF')
_m.uv_smooth = 'PRESERVE_CORNERS'
_m.quality = 1
_m.subdivision_type = 'SIMPLE'
_m.render_levels = 1
_m.show_only_control_edges = False
_m = ob_cube_001.modifiers.new('EdgeSplit', 'EDGE_SPLIT')
_m = ob_cube_001.modifiers.new('Armature.001', 'ARMATURE')
_m.object = ob_armature

# ---- collection membership
col_collection_1.objects.link(ob_cube)
col_collection_1.objects.link(ob_lamp)
col_collection_1.objects.link(ob_camera)
col_collection_1.objects.link(ob_armature)
col_collection_1.objects.link(ob_cube_001)

# ---- scene / render settings (as saved in the file)
scene.camera = ob_camera
scene.frame_start = 1; scene.frame_end = 250; scene.frame_set(1)
scene.render.engine = 'BLENDER_EEVEE_NEXT'
scene.render.resolution_percentage = 50
scene.render.dither_intensity = 0.0
scene.cycles.use_denoising = False
scene.cycles.samples = 128
scene.cycles.sampling_pattern = 'TABULATED_SOBOL'
scene.cycles.light_sampling_threshold = 0.0
scene.cycles.use_adaptive_sampling = False
scene.cycles.use_light_tree = False
scene.cycles.blur_glossy = 0.0
scene.cycles.sample_clamp_indirect = 0.0
scene.view_settings.view_transform = 'Standard'
bpy.context.view_layer.update()
